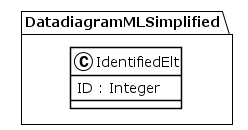

The diagram above was rendered by PlantUML. Its source (embedded in the PNG):
@startuml
!theme plain
package DatadiagramMLSimplified {
class IdentifiedElt {
	 ID : Integer
}
}
@enduml